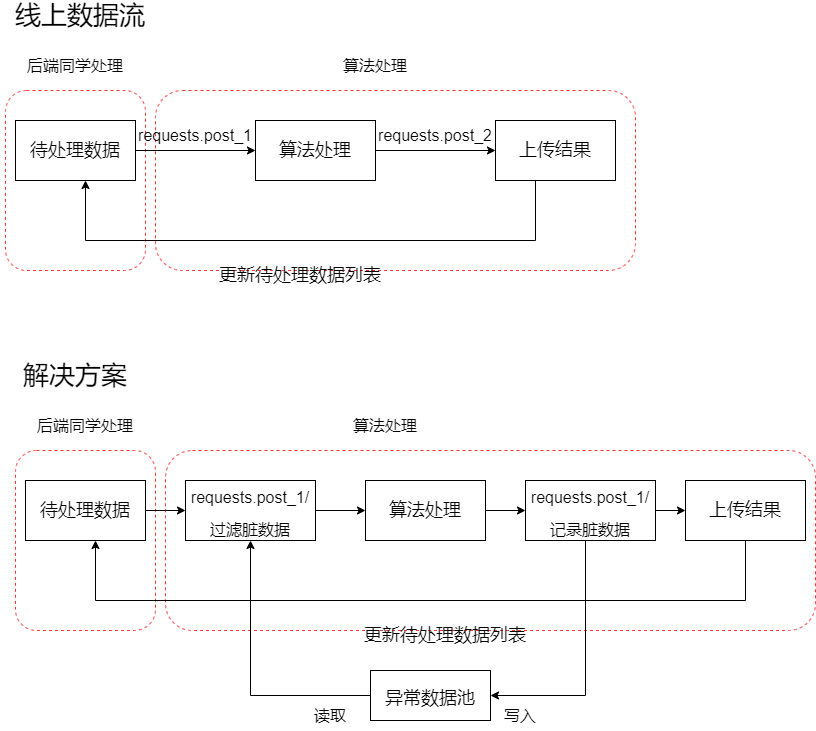

The diagram above was exported from draw.io. Its source (the exported page's mxGraphModel, read from the mxfile embedded in the PNG):
<mxGraphModel dx="1422" dy="754" grid="1" gridSize="10" guides="1" tooltips="1" connect="1" arrows="1" fold="1" page="1" pageScale="1" pageWidth="827" pageHeight="1169" math="0" shadow="0">
  <root>
    <mxCell id="0" />
    <mxCell id="1" parent="0" />
    <mxCell id="X-_kNCQSlA_C597urp8--15" value="" style="rounded=1;whiteSpace=wrap;html=1;fontSize=16;strokeColor=#FF3333;dashed=1;" vertex="1" parent="1">
      <mxGeometry x="160" y="200" width="480" height="180" as="geometry" />
    </mxCell>
    <mxCell id="X-_kNCQSlA_C597urp8--11" value="" style="rounded=1;whiteSpace=wrap;html=1;fontSize=16;strokeColor=#FF3333;dashed=1;" vertex="1" parent="1">
      <mxGeometry x="10" y="200" width="140" height="180" as="geometry" />
    </mxCell>
    <mxCell id="X-_kNCQSlA_C597urp8--4" value="" style="edgeStyle=orthogonalEdgeStyle;rounded=0;orthogonalLoop=1;jettySize=auto;html=1;fontSize=18;" edge="1" parent="1" source="X-_kNCQSlA_C597urp8--1" target="X-_kNCQSlA_C597urp8--2">
      <mxGeometry relative="1" as="geometry" />
    </mxCell>
    <mxCell id="X-_kNCQSlA_C597urp8--1" value="&lt;font style=&quot;font-size: 18px&quot;&gt;待处理数据&lt;/font&gt;" style="rounded=0;whiteSpace=wrap;html=1;" vertex="1" parent="1">
      <mxGeometry x="20" y="230" width="120" height="60" as="geometry" />
    </mxCell>
    <mxCell id="X-_kNCQSlA_C597urp8--5" style="edgeStyle=orthogonalEdgeStyle;rounded=0;orthogonalLoop=1;jettySize=auto;html=1;entryX=0;entryY=0.5;entryDx=0;entryDy=0;fontSize=18;" edge="1" parent="1" source="X-_kNCQSlA_C597urp8--2" target="X-_kNCQSlA_C597urp8--3">
      <mxGeometry relative="1" as="geometry" />
    </mxCell>
    <mxCell id="X-_kNCQSlA_C597urp8--2" value="算法处理" style="rounded=0;whiteSpace=wrap;html=1;fontSize=18;" vertex="1" parent="1">
      <mxGeometry x="260" y="230" width="120" height="60" as="geometry" />
    </mxCell>
    <mxCell id="X-_kNCQSlA_C597urp8--6" style="edgeStyle=orthogonalEdgeStyle;rounded=0;orthogonalLoop=1;jettySize=auto;html=1;fontSize=18;" edge="1" parent="1" source="X-_kNCQSlA_C597urp8--3">
      <mxGeometry relative="1" as="geometry">
        <mxPoint x="90" y="290" as="targetPoint" />
        <Array as="points">
          <mxPoint x="540" y="350" />
          <mxPoint x="90" y="350" />
        </Array>
      </mxGeometry>
    </mxCell>
    <mxCell id="X-_kNCQSlA_C597urp8--3" value="上传结果" style="rounded=0;whiteSpace=wrap;html=1;fontSize=18;" vertex="1" parent="1">
      <mxGeometry x="500" y="230" width="120" height="60" as="geometry" />
    </mxCell>
    <mxCell id="X-_kNCQSlA_C597urp8--7" value="更新待处理数据列表" style="text;html=1;strokeColor=none;fillColor=none;align=center;verticalAlign=middle;whiteSpace=wrap;rounded=0;fontSize=18;" vertex="1" parent="1">
      <mxGeometry x="220" y="370" width="170" height="30" as="geometry" />
    </mxCell>
    <mxCell id="X-_kNCQSlA_C597urp8--8" value="&lt;font style=&quot;font-size: 16px&quot;&gt;requests.post_1&lt;/font&gt;" style="text;html=1;strokeColor=none;fillColor=none;align=center;verticalAlign=middle;whiteSpace=wrap;rounded=0;fontSize=18;" vertex="1" parent="1">
      <mxGeometry x="170" y="230" width="60" height="30" as="geometry" />
    </mxCell>
    <mxCell id="X-_kNCQSlA_C597urp8--10" value="&lt;font style=&quot;font-size: 16px&quot;&gt;requests.post_2&lt;/font&gt;" style="text;html=1;strokeColor=none;fillColor=none;align=center;verticalAlign=middle;whiteSpace=wrap;rounded=0;fontSize=18;" vertex="1" parent="1">
      <mxGeometry x="410" y="230" width="60" height="30" as="geometry" />
    </mxCell>
    <mxCell id="X-_kNCQSlA_C597urp8--14" value="&lt;span style=&quot;font-size: 16px&quot;&gt;后端同学处理&lt;/span&gt;" style="text;html=1;strokeColor=none;fillColor=none;align=center;verticalAlign=middle;whiteSpace=wrap;rounded=0;fontSize=18;" vertex="1" parent="1">
      <mxGeometry x="20" y="160" width="120" height="30" as="geometry" />
    </mxCell>
    <mxCell id="X-_kNCQSlA_C597urp8--16" value="&lt;span style=&quot;font-size: 16px&quot;&gt;算法处理&lt;/span&gt;" style="text;html=1;strokeColor=none;fillColor=none;align=center;verticalAlign=middle;whiteSpace=wrap;rounded=0;fontSize=18;" vertex="1" parent="1">
      <mxGeometry x="320" y="160" width="120" height="30" as="geometry" />
    </mxCell>
    <mxCell id="X-_kNCQSlA_C597urp8--17" value="&lt;font style=&quot;font-size: 26px&quot;&gt;线上数据流&lt;/font&gt;" style="text;html=1;strokeColor=none;fillColor=none;align=center;verticalAlign=middle;whiteSpace=wrap;rounded=0;fontSize=18;" vertex="1" parent="1">
      <mxGeometry x="10" y="110" width="150" height="30" as="geometry" />
    </mxCell>
    <mxCell id="X-_kNCQSlA_C597urp8--18" value="&lt;font style=&quot;font-size: 26px&quot;&gt;解决方案&lt;/font&gt;" style="text;html=1;strokeColor=none;fillColor=none;align=center;verticalAlign=middle;whiteSpace=wrap;rounded=0;fontSize=18;" vertex="1" parent="1">
      <mxGeometry x="5" y="470" width="150" height="30" as="geometry" />
    </mxCell>
    <mxCell id="X-_kNCQSlA_C597urp8--20" value="" style="rounded=1;whiteSpace=wrap;html=1;fontSize=16;strokeColor=#FF3333;dashed=1;" vertex="1" parent="1">
      <mxGeometry x="170" y="560" width="650" height="180" as="geometry" />
    </mxCell>
    <mxCell id="X-_kNCQSlA_C597urp8--21" value="" style="rounded=1;whiteSpace=wrap;html=1;fontSize=16;strokeColor=#FF3333;dashed=1;" vertex="1" parent="1">
      <mxGeometry x="20" y="560" width="140" height="180" as="geometry" />
    </mxCell>
    <mxCell id="X-_kNCQSlA_C597urp8--44" style="edgeStyle=orthogonalEdgeStyle;rounded=0;orthogonalLoop=1;jettySize=auto;html=1;entryX=0;entryY=0.5;entryDx=0;entryDy=0;fontSize=16;" edge="1" parent="1" source="X-_kNCQSlA_C597urp8--23" target="X-_kNCQSlA_C597urp8--42">
      <mxGeometry relative="1" as="geometry" />
    </mxCell>
    <mxCell id="X-_kNCQSlA_C597urp8--23" value="&lt;font style=&quot;font-size: 18px&quot;&gt;待处理数据&lt;/font&gt;" style="rounded=0;whiteSpace=wrap;html=1;" vertex="1" parent="1">
      <mxGeometry x="30" y="590" width="120" height="60" as="geometry" />
    </mxCell>
    <mxCell id="X-_kNCQSlA_C597urp8--46" style="edgeStyle=orthogonalEdgeStyle;rounded=0;orthogonalLoop=1;jettySize=auto;html=1;entryX=0;entryY=0.5;entryDx=0;entryDy=0;fontSize=16;" edge="1" parent="1" source="X-_kNCQSlA_C597urp8--25" target="X-_kNCQSlA_C597urp8--43">
      <mxGeometry relative="1" as="geometry" />
    </mxCell>
    <mxCell id="X-_kNCQSlA_C597urp8--25" value="算法处理" style="rounded=0;whiteSpace=wrap;html=1;fontSize=18;" vertex="1" parent="1">
      <mxGeometry x="370" y="590" width="120" height="60" as="geometry" />
    </mxCell>
    <mxCell id="X-_kNCQSlA_C597urp8--26" style="edgeStyle=orthogonalEdgeStyle;rounded=0;orthogonalLoop=1;jettySize=auto;html=1;fontSize=18;" edge="1" parent="1" source="X-_kNCQSlA_C597urp8--27">
      <mxGeometry relative="1" as="geometry">
        <mxPoint x="100" y="650" as="targetPoint" />
        <Array as="points">
          <mxPoint x="750" y="710" />
          <mxPoint x="100" y="710" />
        </Array>
      </mxGeometry>
    </mxCell>
    <mxCell id="X-_kNCQSlA_C597urp8--27" value="上传结果" style="rounded=0;whiteSpace=wrap;html=1;fontSize=18;" vertex="1" parent="1">
      <mxGeometry x="690" y="590" width="120" height="60" as="geometry" />
    </mxCell>
    <mxCell id="X-_kNCQSlA_C597urp8--28" value="更新待处理数据列表" style="text;html=1;strokeColor=none;fillColor=none;align=center;verticalAlign=middle;whiteSpace=wrap;rounded=0;fontSize=18;" vertex="1" parent="1">
      <mxGeometry x="365" y="730" width="170" height="30" as="geometry" />
    </mxCell>
    <mxCell id="X-_kNCQSlA_C597urp8--31" value="&lt;span style=&quot;font-size: 16px&quot;&gt;后端同学处理&lt;/span&gt;" style="text;html=1;strokeColor=none;fillColor=none;align=center;verticalAlign=middle;whiteSpace=wrap;rounded=0;fontSize=18;" vertex="1" parent="1">
      <mxGeometry x="30" y="520" width="120" height="30" as="geometry" />
    </mxCell>
    <mxCell id="X-_kNCQSlA_C597urp8--32" value="&lt;span style=&quot;font-size: 16px&quot;&gt;算法处理&lt;/span&gt;" style="text;html=1;strokeColor=none;fillColor=none;align=center;verticalAlign=middle;whiteSpace=wrap;rounded=0;fontSize=18;" vertex="1" parent="1">
      <mxGeometry x="330" y="520" width="120" height="30" as="geometry" />
    </mxCell>
    <mxCell id="X-_kNCQSlA_C597urp8--49" style="edgeStyle=orthogonalEdgeStyle;rounded=0;orthogonalLoop=1;jettySize=auto;html=1;entryX=0.5;entryY=1;entryDx=0;entryDy=0;fontSize=16;" edge="1" parent="1" source="X-_kNCQSlA_C597urp8--35" target="X-_kNCQSlA_C597urp8--42">
      <mxGeometry relative="1" as="geometry" />
    </mxCell>
    <mxCell id="X-_kNCQSlA_C597urp8--35" value="&lt;font style=&quot;font-size: 18px&quot;&gt;异常数据池&lt;/font&gt;" style="rounded=0;whiteSpace=wrap;html=1;shadow=0;fontSize=26;strokeColor=#000000;" vertex="1" parent="1">
      <mxGeometry x="375" y="780" width="120" height="50" as="geometry" />
    </mxCell>
    <mxCell id="X-_kNCQSlA_C597urp8--39" value="&lt;font style=&quot;font-size: 16px&quot;&gt;写入&lt;/font&gt;" style="text;html=1;strokeColor=none;fillColor=none;align=center;verticalAlign=middle;whiteSpace=wrap;rounded=0;shadow=0;dashed=1;fontSize=18;" vertex="1" parent="1">
      <mxGeometry x="495" y="810" width="60" height="30" as="geometry" />
    </mxCell>
    <mxCell id="X-_kNCQSlA_C597urp8--40" value="&lt;font style=&quot;font-size: 16px&quot;&gt;读取&lt;/font&gt;" style="text;html=1;strokeColor=none;fillColor=none;align=center;verticalAlign=middle;whiteSpace=wrap;rounded=0;shadow=0;dashed=1;fontSize=18;" vertex="1" parent="1">
      <mxGeometry x="305" y="810" width="60" height="30" as="geometry" />
    </mxCell>
    <mxCell id="X-_kNCQSlA_C597urp8--45" style="edgeStyle=orthogonalEdgeStyle;rounded=0;orthogonalLoop=1;jettySize=auto;html=1;entryX=0;entryY=0.5;entryDx=0;entryDy=0;fontSize=16;" edge="1" parent="1" source="X-_kNCQSlA_C597urp8--42" target="X-_kNCQSlA_C597urp8--25">
      <mxGeometry relative="1" as="geometry" />
    </mxCell>
    <mxCell id="X-_kNCQSlA_C597urp8--42" value="&lt;span style=&quot;font-size: 16px&quot;&gt;requests.post_1/过滤脏数据&lt;/span&gt;" style="rounded=0;whiteSpace=wrap;html=1;shadow=0;fontSize=26;strokeColor=#000000;" vertex="1" parent="1">
      <mxGeometry x="190" y="590" width="130" height="60" as="geometry" />
    </mxCell>
    <mxCell id="X-_kNCQSlA_C597urp8--47" style="edgeStyle=orthogonalEdgeStyle;rounded=0;orthogonalLoop=1;jettySize=auto;html=1;entryX=0;entryY=0.5;entryDx=0;entryDy=0;fontSize=16;" edge="1" parent="1" source="X-_kNCQSlA_C597urp8--43" target="X-_kNCQSlA_C597urp8--27">
      <mxGeometry relative="1" as="geometry" />
    </mxCell>
    <mxCell id="X-_kNCQSlA_C597urp8--48" style="edgeStyle=orthogonalEdgeStyle;rounded=0;orthogonalLoop=1;jettySize=auto;html=1;entryX=1;entryY=0.5;entryDx=0;entryDy=0;fontSize=16;" edge="1" parent="1" source="X-_kNCQSlA_C597urp8--43" target="X-_kNCQSlA_C597urp8--35">
      <mxGeometry relative="1" as="geometry">
        <Array as="points">
          <mxPoint x="590" y="805" />
        </Array>
      </mxGeometry>
    </mxCell>
    <mxCell id="X-_kNCQSlA_C597urp8--43" value="&lt;span style=&quot;font-size: 16px&quot;&gt;requests.post_1/记录脏数据&lt;/span&gt;" style="rounded=0;whiteSpace=wrap;html=1;shadow=0;fontSize=26;strokeColor=#000000;" vertex="1" parent="1">
      <mxGeometry x="530" y="590" width="130" height="60" as="geometry" />
    </mxCell>
  </root>
</mxGraphModel>